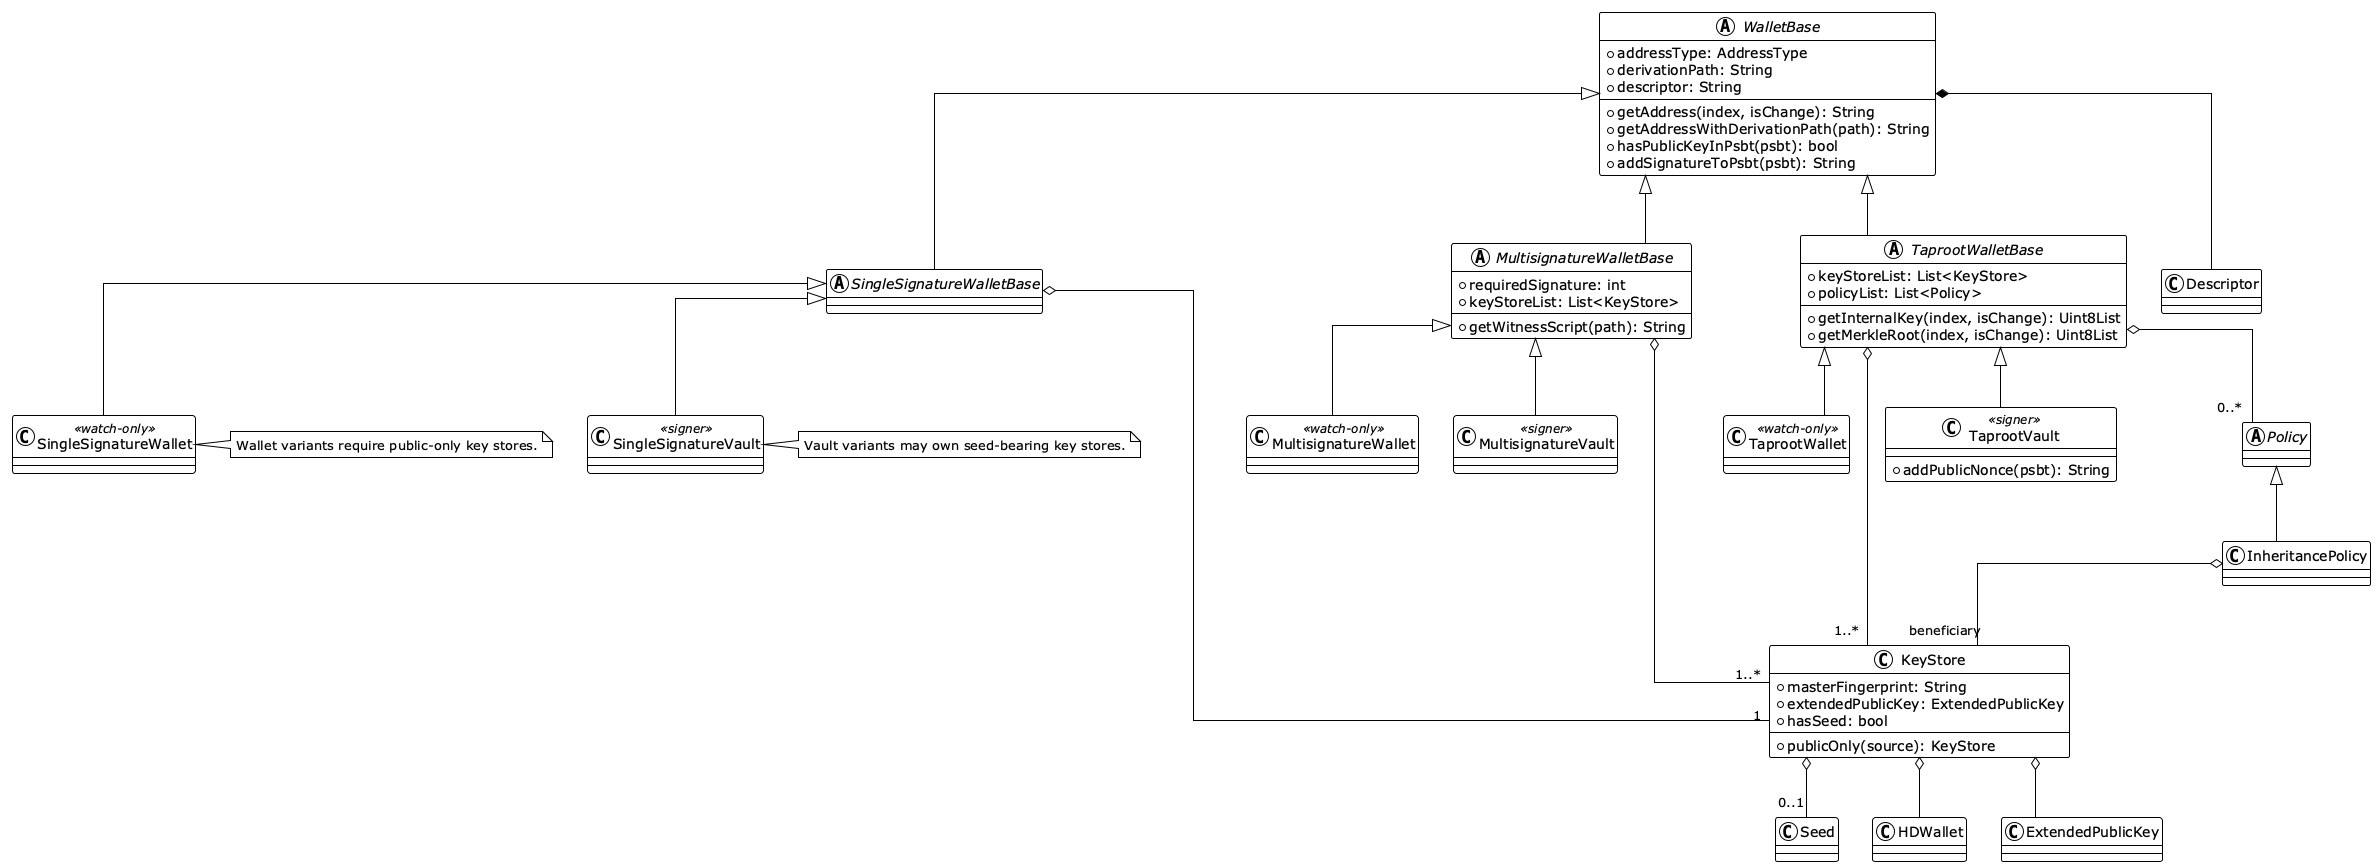

The diagram above was rendered by PlantUML. Its source (embedded in the PNG):
@startuml wallet_class_diagram
!theme plain
skinparam monochrome true
skinparam shadowing false
skinparam linetype ortho
top to bottom direction

abstract class WalletBase {
  +addressType: AddressType
  +derivationPath: String
  +descriptor: String
  +getAddress(index, isChange): String
  +getAddressWithDerivationPath(path): String
  +hasPublicKeyInPsbt(psbt): bool
  +addSignatureToPsbt(psbt): String
}

abstract class SingleSignatureWalletBase
abstract class MultisignatureWalletBase {
  +requiredSignature: int
  +keyStoreList: List<KeyStore>
  +getWitnessScript(path): String
}
abstract class TaprootWalletBase {
  +keyStoreList: List<KeyStore>
  +policyList: List<Policy>
  +getInternalKey(index, isChange): Uint8List
  +getMerkleRoot(index, isChange): Uint8List
}

class SingleSignatureWallet <<watch-only>>
class MultisignatureWallet <<watch-only>>
class TaprootWallet <<watch-only>>
class SingleSignatureVault <<signer>>
class MultisignatureVault <<signer>>
class TaprootVault <<signer>> {
  +addPublicNonce(psbt): String
}

class KeyStore {
  +masterFingerprint: String
  +extendedPublicKey: ExtendedPublicKey
  +hasSeed: bool
  +publicOnly(source): KeyStore
}
class Seed
class HDWallet
class ExtendedPublicKey
class Descriptor
abstract class Policy
class InheritancePolicy

WalletBase <|-- SingleSignatureWalletBase
WalletBase <|-- MultisignatureWalletBase
WalletBase <|-- TaprootWalletBase
SingleSignatureWalletBase <|-- SingleSignatureWallet
SingleSignatureWalletBase <|-- SingleSignatureVault
MultisignatureWalletBase <|-- MultisignatureWallet
MultisignatureWalletBase <|-- MultisignatureVault
TaprootWalletBase <|-- TaprootWallet
TaprootWalletBase <|-- TaprootVault
Policy <|-- InheritancePolicy

WalletBase *-- Descriptor
SingleSignatureWalletBase o-- "1" KeyStore
MultisignatureWalletBase o-- "1..*" KeyStore
TaprootWalletBase o-- "1..*" KeyStore
TaprootWalletBase o-- "0..*" Policy
InheritancePolicy o-- "beneficiary" KeyStore
KeyStore o-- HDWallet
KeyStore o-- ExtendedPublicKey
KeyStore o-- "0..1" Seed

note right of SingleSignatureWallet
  Wallet variants require public-only key stores.
end note
note right of SingleSignatureVault
  Vault variants may own seed-bearing key stores.
end note
@enduml